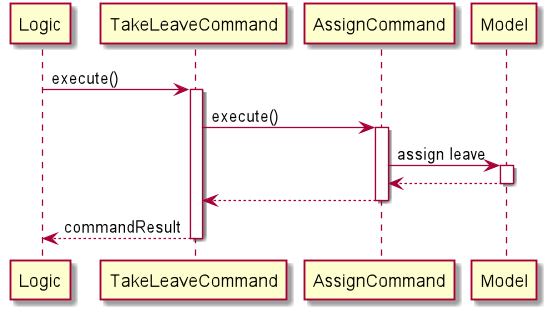

The diagram above was rendered by PlantUML. Its source (embedded in the PNG):
@startuml
Logic -> TakeLeaveCommand : execute()
activate TakeLeaveCommand

TakeLeaveCommand -> AssignCommand : execute()
activate AssignCommand

AssignCommand -> Model : assign leave
activate Model

Model --> AssignCommand
deactivate Model

AssignCommand --> TakeLeaveCommand
deactivate AssignCommand

TakeLeaveCommand --> Logic : commandResult
deactivate TakeLeaveCommand


@enduml